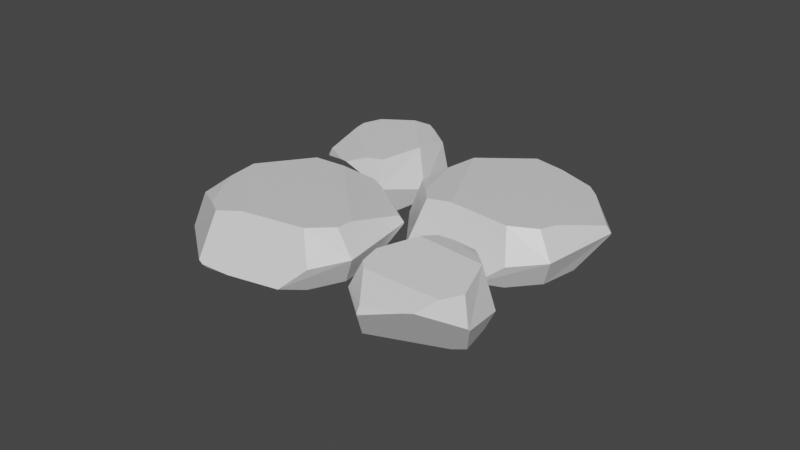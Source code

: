 # Source: SmolPath.blend  (saved by Blender 2.91.10; exported with 4.5.12 LTS)
import bpy
from mathutils import Matrix  # noqa: F401  (used for matrix-valued properties, if any)

bpy.ops.wm.read_factory_settings(use_empty=True)
scene = bpy.context.scene
scene.name = 'Scene'

# ---- collections
col_collection = bpy.data.collections.new('Collection'); scene.collection.children.link(col_collection)

# ---- materials (node trees are filled in below, after node groups)
mat_material_001 = bpy.data.materials.new('Material.001')
mat_material_001.alpha_threshold = 0.0
mat_material_001.use_transparent_shadow = False
mat_material_001.line_color = (0.0, 0.0, 0.0, 1.0)

# ---- material node trees
mat_material_001.use_nodes = True; mat_material_001.node_tree.nodes.clear()
_N = mat_material_001.node_tree.nodes; _L = mat_material_001.node_tree.links
n0 = _N.new('ShaderNodeOutputMaterial'); n0.name = 'Material Output'; n0.location = (300, 300)
n1 = _N.new('ShaderNodeBsdfPrincipled'); n1.name = 'Principled BSDF'; n1.location = (10, 300)
n1.distribution = 'GGX'
n1.subsurface_method = 'BURLEY'
n1.inputs[2].default_value = 0.4
n1.inputs[3].default_value = 1.45
n1.inputs[27].default_value = (0.0, 0.0, 0.0, 1.0)
n1.inputs[28].default_value = 1.0
_L.new(n1.outputs[0], n0.inputs[0])
n0.is_active_output = True

# ---- world
world_world = bpy.data.worlds.new('World'); scene.world = world_world
world_world.use_nodes = True; world_world.node_tree.nodes.clear()
_N = world_world.node_tree.nodes; _L = world_world.node_tree.links
n0 = _N.new('ShaderNodeOutputWorld'); n0.name = 'World Output'; n0.location = (300, 300)
n1 = _N.new('ShaderNodeBackground'); n1.name = 'Background'; n1.location = (10, 300)
n1.inputs[0].default_value = (0.05088, 0.05088, 0.05088, 1.0)
_L.new(n1.outputs[0], n0.inputs[0])
n0.is_active_output = True
world_world.color = (0.05088, 0.05088, 0.05088)
world_world.use_sun_shadow = False
world_world.sun_shadow_jitter_overblur = 0.0

# ---- meshes
me_cube_001 = bpy.data.meshes.new('Cube.001')
me_cube_001.from_pydata([(1.235, -1.22, 0.2769), (2.246, -1.852, 0.287), (1.699, -0.4077, 0.1508), (1.375, -0.5465, 0.1881), (2.836, -1.514, 0.2091), (2.914, -1.039, 0.1478), (2.966, -1.224, 0.1664), (2.001, -2.024, 0.2804), (1.234, -1.224, 0.2768), (1.327, -1.541, 0.2745), (1.762, -1.955, 0.277), (2.129, -1.652, -0.309), (1.512, -0.959, -0.3393), (2.812, -0.8343, -0.2996), (2.832, -1.589, -0.2874), (2.956, -1.224, -0.289), (1.277, -0.9106, -0.306), (1.896, -2.184, -0.1556), (1.082, -1.224, -0.205), (1.268, -2.009, -0.07617), (2.197, -0.2617, 0.04173), (2.017, -0.2365, 0.06044), (2.789, -0.4063, -0.05501), (1.242, -0.4718, -0.05501), (1.267, -0.4382, -0.03646), (2.84, -0.4388, -0.07475), (2.808, -1.878, -0.1982), (2.319, -2.161, -0.138), (2.054, -2.264, -0.1213), (2.998, -1.627, -0.05501), (2.054, -2.296, -0.0831), (2.01, -2.302, -0.05501), (2.82, -0.4589, 0.006367), (3.15, -1.224, -0.05501), (0.9576, -1.224, -0.05501), (1.258, -2.019, -0.05501), (2.85, -0.4293, -0.05501), (1.401, -1.876, 0.2411), (-2.688, 0.5841, 0.3325), (-1.519, 0.8135, 0.2972), (-2.929, 1.498, 0.2266), (-3.063, 1.174, 0.2657), (-1.335, 1.466, 0.2191), (-1.614, 1.868, 0.1738), (-1.447, 1.768, 0.1844), (-1.58, 0.521, 0.2896), (-2.686, 0.5797, 0.3323), (-2.401, 0.4132, 0.3162), (-1.801, 0.4082, 0.2939), (-1.848, 0.9088, -0.2865), (-2.776, 0.9942, -0.2777), (-1.909, 1.97, -0.262), (-1.376, 1.434, -0.2781), (-1.536, 1.784, -0.269), (-2.974, 0.8674, -0.2377), (-1.625, 0.3553, -0.1483), (-2.883, 0.5013, -0.1443), (-2.187, 0.05025, -0.04901), (-2.687, 1.95, 0.1125), (-2.832, 1.844, 0.136), (-2.175, 2.253, -0.002163), (-3.255, 1.15, 0.02929), (-3.256, 1.191, 0.04846), (-2.119, 2.266, -0.02415), (-1.18, 1.203, -0.1994), (-1.33, 0.6598, -0.1392), (-1.45, 0.4032, -0.1206), (-1.188, 1.507, -0.05172), (-1.421, 0.3781, -0.08368), (-1.444, 0.3415, -0.05497), (-2.105, 2.233, 0.05635), (-1.353, 1.905, -0.04021), (-2.946, 0.4084, 0.007784), (-2.184, 0.03476, -0.02808), (-2.115, 2.278, -0.00434), (-2.124, 0.2212, 0.269), (0.3762, -1.756, 0.3164), (-0.8453, -0.2949, 0.3129), (-0.7497, -2.771, 0.3628), (-0.1831, -2.717, 0.349), (-1.921, -0.5224, 0.3417), (-2.283, -1.211, 0.3642), (-2.267, -0.9025, 0.3574), (-0.3979, -0.1648, 0.2577), (0.3806, -1.749, 0.3154), (0.3873, -1.23, 0.2707), (-0.07149, -0.3909, 0.2447), (-0.9779, -0.8546, -0.2471), (-0.3861, -2.212, -0.2196), (-2.388, -1.721, -0.04849), (-2.059, -0.5819, -0.1552), (-2.417, -1.063, -0.08797), (-0.04302, -2.393, -0.1997), (-0.323, -0.1286, -0.2023), (0.4336, -1.991, -0.1679), (0.5691, -0.6835, -0.1512), (-1.607, -2.771, 0.3226), (-1.34, -2.894, 0.3293), (-2.465, -2.286, 0.2564), (-0.1053, -2.979, 0.1122), (-0.1521, -3.01, 0.1378), (-2.534, -2.219, 0.2364), (-1.855, -0.1339, -0.1162), (-0.9638, 0.05853, -0.145), (-0.5104, 0.08208, -0.168), (-2.207, -0.3616, 0.07985), (-0.4816, 0.1424, -0.1357), (-0.4015, 0.1391, -0.1132), (-2.465, -2.171, 0.3106), (-2.625, -0.884, 0.1572), (0.6757, -2.004, -0.03229), (0.597, -0.6663, -0.133), (-2.546, -2.221, 0.258), (0.4219, -0.7051, 0.1911), (2.375, 1.43, 0.0976), (0.7908, 2.52, 0.1242), (1.56, 0.138, 0.1467), (2.095, 0.3437, 0.1267), (-0.1906, 2.008, 0.1634), (-0.3541, 1.241, 0.1829), (-0.4232, 1.544, 0.1792), (1.187, 2.769, 0.06513), (2.378, 1.437, 0.09667), (2.241, 1.945, 0.05741), (1.565, 2.638, 0.04583), (0.7819, 1.962, -0.44), (1.728, 0.8006, -0.4339), (-0.3415, 0.7325, -0.2338), (-0.3377, 1.932, -0.3322), (-0.5503, 1.365, -0.2659), (2.112, 0.7166, -0.42), (1.223, 2.842, -0.3953), (2.467, 1.235, -0.3896), (2.244, 2.541, -0.3607), (0.7249, -0.09189, 0.1167), (1.017, -0.14, 0.1189), (-0.245, 0.1503, 0.06589), (2.228, 0.1188, -0.1137), (2.193, 0.07517, -0.0879), (-0.3318, 0.1983, 0.04744), (-0.2585, 2.421, -0.291), (0.5531, 2.849, -0.3283), (0.9861, 2.995, -0.3564), (-0.5272, 2.097, -0.09319), (0.9995, 3.06, -0.3239), (1.08, 3.077, -0.3024), (-0.2732, 0.2601, 0.1213), (-0.7872, 1.474, -0.01641), (2.714, 1.283, -0.2571), (2.268, 2.565, -0.3427), (-0.3412, 0.1918, 0.06915), (2.127, 2.467, -0.017)], [], [(33, 6, 4, 29), (36, 32, 5, 6, 33), (34, 8, 0, 3, 24, 23), (24, 3, 2, 21), (31, 7, 10, 37, 35), (35, 37, 9, 8, 34), (4, 1, 7, 31, 30, 27, 26, 29), (25, 36, 33, 15, 13), (17, 11, 14, 26, 27, 28), (23, 24, 21, 20, 22, 25, 13, 12, 16), (18, 16, 12, 11, 17, 19), (28, 30, 31, 35, 19, 17), (18, 34, 23, 16), (2, 5, 32, 20, 21), (15, 14, 11, 12, 13), (15, 33, 29, 26, 14), (28, 27, 30), (10, 9, 37), (22, 20, 32, 36), (3, 0, 1, 4, 6, 5, 2), (25, 22, 36), (1, 0, 8, 9, 10, 7), (19, 35, 34, 18), (71, 44, 42, 67), (74, 70, 43, 44, 71), (72, 46, 38, 41, 62, 61), (62, 41, 40, 59), (69, 45, 48, 75, 73), (73, 75, 47, 46, 72), (42, 39, 45, 69, 68, 65, 64, 67), (63, 74, 71, 53, 51), (55, 49, 52, 64, 65, 66), (61, 62, 59, 58, 60, 63, 51, 50, 54), (56, 54, 50, 49, 55, 57), (66, 68, 69, 73, 57, 55), (56, 72, 61, 54), (40, 43, 70, 58, 59), (53, 52, 49, 50, 51), (53, 71, 67, 64, 52), (66, 65, 68), (48, 47, 75), (60, 58, 70, 74), (41, 38, 39, 42, 44, 43, 40), (63, 60, 74), (39, 38, 46, 47, 48, 45), (57, 73, 72, 56), (109, 82, 80, 105), (112, 108, 81, 82, 109), (110, 84, 76, 79, 100, 99), (100, 79, 78, 97), (107, 83, 86, 113, 111), (111, 113, 85, 84, 110), (80, 77, 83, 107, 106, 103, 102, 105), (101, 112, 109, 91, 89), (93, 87, 90, 102, 103, 104), (99, 100, 97, 96, 98, 101, 89, 88, 92), (94, 92, 88, 87, 93, 95), (104, 106, 107, 111, 95, 93), (94, 110, 99, 92), (78, 81, 108, 96, 97), (91, 90, 87, 88, 89), (91, 109, 105, 102, 90), (104, 103, 106), (86, 85, 113), (98, 96, 108, 112), (79, 76, 77, 80, 82, 81, 78), (101, 98, 112), (77, 76, 84, 85, 86, 83), (95, 111, 110, 94), (147, 120, 118, 143), (150, 146, 119, 120, 147), (148, 122, 114, 117, 138, 137), (138, 117, 116, 135), (145, 121, 124, 151, 149), (149, 151, 123, 122, 148), (118, 115, 121, 145, 144, 141, 140, 143), (139, 150, 147, 129, 127), (131, 125, 128, 140, 141, 142), (137, 138, 135, 134, 136, 139, 127, 126, 130), (132, 130, 126, 125, 131, 133), (142, 144, 145, 149, 133, 131), (132, 148, 137, 130), (116, 119, 146, 134, 135), (129, 128, 125, 126, 127), (129, 147, 143, 140, 128), (142, 141, 144), (124, 123, 151), (136, 134, 146, 150), (117, 114, 115, 118, 120, 119, 116), (139, 136, 150), (115, 114, 122, 123, 124, 121), (133, 149, 148, 132)])
_uv = me_cube_001.uv_layers.new(name='UVMap')
_uv.uv.foreach_set('vector', [0.5, 0.625, 0.5809, 0.625, 0.6149, 0.6914, 0.5, 0.6919, 0.5, 0.4931, 0.5345, 0.4859, 0.577, 0.5914, 0.5809, 0.625, 0.5, 0.625, 0.5, 0.125, 0.6149, 0.125, 0.6151, 0.1259, 0.6026, 0.25, 0.5078, 0.25, 0.5, 0.2433, 0.5078, 0.25, 0.6026, 0.25, 0.5839, 0.3061, 0.5427, 0.3653, 0.5, 0.8836, 0.6224, 0.8896, 0.6279, 0.9338, 0.625, 1.0, 0.5, 1.0, 0.5, 0.0, 0.625, 0.0, 0.625, 0.06424, 0.6149, 0.125, 0.5, 0.125, 0.6149, 0.6914, 0.7199, 0.738, 0.7499, 0.7621, 0.5, 0.8836, 0.4899, 0.877, 0.4568, 0.8399, 0.4194, 0.7618, 0.5, 0.6919, 0.4889, 0.4907, 0.5, 0.4931, 0.5, 0.625, 0.4145, 0.625, 0.3953, 0.545, 0.4607, 0.9053, 0.3757, 0.7551, 0.3993, 0.7014, 0.4194, 0.7618, 0.4568, 0.8399, 0.4761, 0.8774, 0.5, 0.2433, 0.5078, 0.25, 0.5427, 0.3653, 0.5372, 0.3935, 0.5, 0.4839, 0.4889, 0.4907, 0.3953, 0.545, 0.384, 0.2718, 0.4094, 0.178, 0.4481, 0.125, 0.4094, 0.178, 0.384, 0.2718, 0.3757, 0.7551, 0.4607, 0.9053, 0.4911, 0.0, 0.4761, 0.8774, 0.4899, 0.877, 0.5, 0.8836, 0.5, 1.0, 0.4911, 1.0, 0.4607, 0.9053, 0.4481, 0.125, 0.5, 0.125, 0.5, 0.2433, 0.4094, 0.178, 0.5839, 0.3061, 0.577, 0.5914, 0.5345, 0.4859, 0.5372, 0.3935, 0.5427, 0.3653, 0.4145, 0.625, 0.3993, 0.7014, 0.3757, 0.7551, 0.384, 0.2718, 0.3953, 0.545, 0.4145, 0.625, 0.5, 0.625, 0.5, 0.6919, 0.4194, 0.7618, 0.3993, 0.7014, 0.4761, 0.8774, 0.4568, 0.8399, 0.4899, 0.877, 0.8088, 0.7529, 0.875, 0.6858, 0.875, 0.75, 0.5, 0.4839, 0.5372, 0.3935, 0.5345, 0.4859, 0.5, 0.4931, 0.6026, 0.25, 0.6151, 0.1259, 0.6539, 0.804, 0.6149, 0.6914, 0.5809, 0.625, 0.577, 0.5914, 0.5839, 0.3061, 0.4889, 0.4907, 0.5, 0.4839, 0.5, 0.4931, 0.6539, 0.804, 0.6198, 0.1334, 0.6149, 0.125, 0.625, 0.06424, 0.8088, 0.7529, 0.6224, 0.8896, 0.4911, 0.0, 0.5, 0.0, 0.5, 0.125, 0.4481, 0.125, 0.5, 0.625, 0.5809, 0.625, 0.6149, 0.6914, 0.5, 0.6919, 0.5, 0.4931, 0.5345, 0.4859, 0.577, 0.5914, 0.5809, 0.625, 0.5, 0.625, 0.5, 0.125, 0.6149, 0.125, 0.6151, 0.1259, 0.6026, 0.25, 0.5078, 0.25, 0.5, 0.2433, 0.5078, 0.25, 0.6026, 0.25, 0.5839, 0.3061, 0.5427, 0.3653, 0.5, 0.8836, 0.6224, 0.8896, 0.6279, 0.9338, 0.625, 1.0, 0.5, 1.0, 0.5, 0.0, 0.625, 0.0, 0.625, 0.06424, 0.6149, 0.125, 0.5, 0.125, 0.6149, 0.6914, 0.7199, 0.738, 0.7499, 0.7621, 0.5, 0.8836, 0.4899, 0.877, 0.4568, 0.8399, 0.4194, 0.7618, 0.5, 0.6919, 0.4889, 0.4907, 0.5, 0.4931, 0.5, 0.625, 0.4145, 0.625, 0.3953, 0.545, 0.4607, 0.9053, 0.3757, 0.7551, 0.3993, 0.7014, 0.4194, 0.7618, 0.4568, 0.8399, 0.4761, 0.8774, 0.5, 0.2433, 0.5078, 0.25, 0.5427, 0.3653, 0.5372, 0.3935, 0.5, 0.4839, 0.4889, 0.4907, 0.3953, 0.545, 0.384, 0.2718, 0.4094, 0.178, 0.4481, 0.125, 0.4094, 0.178, 0.384, 0.2718, 0.3757, 0.7551, 0.4607, 0.9053, 0.4911, 0.0, 0.4761, 0.8774, 0.4899, 0.877, 0.5, 0.8836, 0.5, 1.0, 0.4911, 1.0, 0.4607, 0.9053, 0.4481, 0.125, 0.5, 0.125, 0.5, 0.2433, 0.4094, 0.178, 0.5839, 0.3061, 0.577, 0.5914, 0.5345, 0.4859, 0.5372, 0.3935, 0.5427, 0.3653, 0.4145, 0.625, 0.3993, 0.7014, 0.3757, 0.7551, 0.384, 0.2718, 0.3953, 0.545, 0.4145, 0.625, 0.5, 0.625, 0.5, 0.6919, 0.4194, 0.7618, 0.3993, 0.7014, 0.4761, 0.8774, 0.4568, 0.8399, 0.4899, 0.877, 0.8088, 0.7529, 0.875, 0.6858, 0.875, 0.75, 0.5, 0.4839, 0.5372, 0.3935, 0.5345, 0.4859, 0.5, 0.4931, 0.6026, 0.25, 0.6151, 0.1259, 0.6539, 0.804, 0.6149, 0.6914, 0.5809, 0.625, 0.577, 0.5914, 0.5839, 0.3061, 0.4889, 0.4907, 0.5, 0.4839, 0.5, 0.4931, 0.6539, 0.804, 0.6198, 0.1334, 0.6149, 0.125, 0.625, 0.06424, 0.8088, 0.7529, 0.6224, 0.8896, 0.4911, 0.0, 0.5, 0.0, 0.5, 0.125, 0.4481, 0.125, 0.5, 0.625, 0.5809, 0.625, 0.6149, 0.6914, 0.5, 0.6919, 0.5, 0.4931, 0.5345, 0.4859, 0.577, 0.5914, 0.5809, 0.625, 0.5, 0.625, 0.5, 0.125, 0.6149, 0.125, 0.6151, 0.1259, 0.6026, 0.25, 0.5078, 0.25, 0.5, 0.2433, 0.5078, 0.25, 0.6026, 0.25, 0.5839, 0.3061, 0.5427, 0.3653, 0.5, 0.8836, 0.6224, 0.8896, 0.6279, 0.9338, 0.625, 1.0, 0.5, 1.0, 0.5, 0.0, 0.625, 0.0, 0.625, 0.06424, 0.6149, 0.125, 0.5, 0.125, 0.6149, 0.6914, 0.7199, 0.738, 0.7499, 0.7621, 0.5, 0.8836, 0.4899, 0.877, 0.4568, 0.8399, 0.4194, 0.7618, 0.5, 0.6919, 0.4889, 0.4907, 0.5, 0.4931, 0.5, 0.625, 0.4145, 0.625, 0.3953, 0.545, 0.4607, 0.9053, 0.3757, 0.7551, 0.3993, 0.7014, 0.4194, 0.7618, 0.4568, 0.8399, 0.4761, 0.8774, 0.5, 0.2433, 0.5078, 0.25, 0.5427, 0.3653, 0.5372, 0.3935, 0.5, 0.4839, 0.4889, 0.4907, 0.3953, 0.545, 0.384, 0.2718, 0.4094, 0.178, 0.4481, 0.125, 0.4094, 0.178, 0.384, 0.2718, 0.3757, 0.7551, 0.4607, 0.9053, 0.4911, 0.0, 0.4761, 0.8774, 0.4899, 0.877, 0.5, 0.8836, 0.5, 1.0, 0.4911, 1.0, 0.4607, 0.9053, 0.4481, 0.125, 0.5, 0.125, 0.5, 0.2433, 0.4094, 0.178, 0.5839, 0.3061, 0.577, 0.5914, 0.5345, 0.4859, 0.5372, 0.3935, 0.5427, 0.3653, 0.4145, 0.625, 0.3993, 0.7014, 0.3757, 0.7551, 0.384, 0.2718, 0.3953, 0.545, 0.4145, 0.625, 0.5, 0.625, 0.5, 0.6919, 0.4194, 0.7618, 0.3993, 0.7014, 0.4761, 0.8774, 0.4568, 0.8399, 0.4899, 0.877, 0.8088, 0.7529, 0.875, 0.6858, 0.875, 0.75, 0.5, 0.4839, 0.5372, 0.3935, 0.5345, 0.4859, 0.5, 0.4931, 0.6026, 0.25, 0.6151, 0.1259, 0.6539, 0.804, 0.6149, 0.6914, 0.5809, 0.625, 0.577, 0.5914, 0.5839, 0.3061, 0.4889, 0.4907, 0.5, 0.4839, 0.5, 0.4931, 0.6539, 0.804, 0.6198, 0.1334, 0.6149, 0.125, 0.625, 0.06424, 0.8088, 0.7529, 0.6224, 0.8896, 0.4911, 0.0, 0.5, 0.0, 0.5, 0.125, 0.4481, 0.125, 0.5, 0.625, 0.5809, 0.625, 0.6149, 0.6914, 0.5, 0.6919, 0.5, 0.4931, 0.5345, 0.4859, 0.577, 0.5914, 0.5809, 0.625, 0.5, 0.625, 0.5, 0.125, 0.6149, 0.125, 0.6151, 0.1259, 0.6026, 0.25, 0.5078, 0.25, 0.5, 0.2433, 0.5078, 0.25, 0.6026, 0.25, 0.5839, 0.3061, 0.5427, 0.3653, 0.5, 0.8836, 0.6224, 0.8896, 0.6279, 0.9338, 0.625, 1.0, 0.5, 1.0, 0.5, 0.0, 0.625, 0.0, 0.625, 0.06424, 0.6149, 0.125, 0.5, 0.125, 0.6149, 0.6914, 0.7199, 0.738, 0.7499, 0.7621, 0.5, 0.8836, 0.4899, 0.877, 0.4568, 0.8399, 0.4194, 0.7618, 0.5, 0.6919, 0.4889, 0.4907, 0.5, 0.4931, 0.5, 0.625, 0.4145, 0.625, 0.3953, 0.545, 0.4607, 0.9053, 0.3757, 0.7551, 0.3993, 0.7014, 0.4194, 0.7618, 0.4568, 0.8399, 0.4761, 0.8774, 0.5, 0.2433, 0.5078, 0.25, 0.5427, 0.3653, 0.5372, 0.3935, 0.5, 0.4839, 0.4889, 0.4907, 0.3953, 0.545, 0.384, 0.2718, 0.4094, 0.178, 0.4481, 0.125, 0.4094, 0.178, 0.384, 0.2718, 0.3757, 0.7551, 0.4607, 0.9053, 0.4911, 0.0, 0.4761, 0.8774, 0.4899, 0.877, 0.5, 0.8836, 0.5, 1.0, 0.4911, 1.0, 0.4607, 0.9053, 0.4481, 0.125, 0.5, 0.125, 0.5, 0.2433, 0.4094, 0.178, 0.5839, 0.3061, 0.577, 0.5914, 0.5345, 0.4859, 0.5372, 0.3935, 0.5427, 0.3653, 0.4145, 0.625, 0.3993, 0.7014, 0.3757, 0.7551, 0.384, 0.2718, 0.3953, 0.545, 0.4145, 0.625, 0.5, 0.625, 0.5, 0.6919, 0.4194, 0.7618, 0.3993, 0.7014, 0.4761, 0.8774, 0.4568, 0.8399, 0.4899, 0.877, 0.8088, 0.7529, 0.875, 0.6858, 0.875, 0.75, 0.5, 0.4839, 0.5372, 0.3935, 0.5345, 0.4859, 0.5, 0.4931, 0.6026, 0.25, 0.6151, 0.1259, 0.6539, 0.804, 0.6149, 0.6914, 0.5809, 0.625, 0.577, 0.5914, 0.5839, 0.3061, 0.4889, 0.4907, 0.5, 0.4839, 0.5, 0.4931, 0.6539, 0.804, 0.6198, 0.1334, 0.6149, 0.125, 0.625, 0.06424, 0.8088, 0.7529, 0.6224, 0.8896, 0.4911, 0.0, 0.5, 0.0, 0.5, 0.125, 0.4481, 0.125])
me_cube_001.materials.append(mat_material_001)
me_cube_001.use_remesh_preserve_volume = False
me_cube_001.use_remesh_preserve_attributes = False
me_cube_001.use_mirror_vertex_groups = False
me_cube_001.update()

# ---- objects
ob_cube_001 = bpy.data.objects.new('Cube.001', me_cube_001)

# ---- transforms, parenting, visibility, modifiers, constraints
ob_cube_001.location = (-0.0274, -0.04329, 0.03831)
ob_cube_001.rotation_euler = (0.09619, -0.07375, -3.398)
ob_cube_001.scale = (0.474, 0.4761, 0.9929)
ob_cube_001.lock_rotations_4d = False
ob_cube_001.empty_display_type = 'ARROWS'
ob_cube_001.lineart.crease_threshold = 0.0

# ---- collection membership
col_collection.objects.link(ob_cube_001)

# ---- scene / render settings (as saved in the file)
scene.frame_start = 1; scene.frame_end = 250; scene.frame_set(1)
scene.render.engine = 'BLENDER_EEVEE_NEXT'
scene.cycles.use_denoising = False
scene.cycles.samples = 128
scene.cycles.sampling_pattern = 'TABULATED_SOBOL'
scene.cycles.use_adaptive_sampling = False
scene.cycles.use_light_tree = False
scene.view_settings.view_transform = 'Filmic'
bpy.context.view_layer.update()

# ---- added for rendering (the .blend has no active camera and no usable light): camera, sun
cam_auto = bpy.data.cameras.new('AutoCamera')
cam_auto.lens = 50.0
cam_auto.sensor_width = 36.0
cam_auto.clip_end = 1000.0
ob_auto_camera = bpy.data.objects.new('AutoCamera', cam_auto)
scene.collection.objects.link(ob_auto_camera)
ob_auto_camera.location = (4.93806, -6.00644, 3.95967)
ob_auto_camera.rotation_euler = (1.09748, -7.21219e-08, 0.694738)
scene.camera = ob_auto_camera
light_auto_sun = bpy.data.lights.new('AutoSun', 'SUN')
light_auto_sun.energy = 3.0
light_auto_sun.angle = 0.0523599
ob_auto_sun = bpy.data.objects.new('AutoSun', light_auto_sun)
scene.collection.objects.link(ob_auto_sun)
ob_auto_sun.rotation_euler = (0.872665, 0.174533, 0.523599)
bpy.context.view_layer.update()
